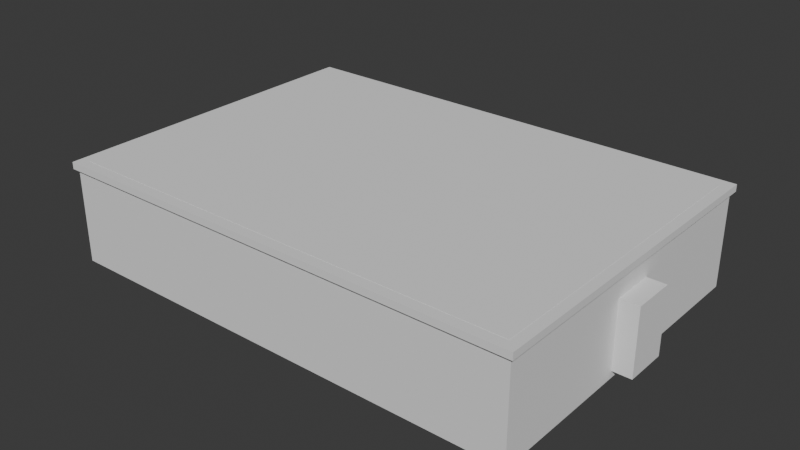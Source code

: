 # Source: Room2_1.blend  (saved by Blender 5.2.45; exported with 4.5.12 LTS)
import bpy
from mathutils import Matrix  # noqa: F401  (used for matrix-valued properties, if any)

bpy.ops.wm.read_factory_settings(use_empty=True)
scene = bpy.context.scene
scene.name = 'Scene'

# ---- collections
col_collection = bpy.data.collections.new('Collection'); scene.collection.children.link(col_collection)

# ---- world
world_world = bpy.data.worlds.new('World'); scene.world = world_world
world_world.use_nodes = True; world_world.node_tree.nodes.clear()
_N = world_world.node_tree.nodes; _L = world_world.node_tree.links
n0 = _N.new('ShaderNodeOutputWorld'); n0.name = 'World Output'; n0.location = (200, 100)
n1 = _N.new('ShaderNodeBackground'); n1.name = 'Background'; n1.location = (-200, 100)
n1.inputs[0].default_value = (0.05088, 0.05088, 0.05088, 1.0)
_L.new(n1.outputs[0], n0.inputs[0])
n0.is_active_output = True
world_world.color = (0.05088, 0.05088, 0.05088)
world_world.sun_shadow_jitter_overblur = 0.0

# ---- meshes
me_cube_001 = bpy.data.meshes.new('Cube.001')
me_cube_001.from_pydata([(1.311e-05, -1.0, -6.318e-06), (1.311e-05, -1.0, 2.0), (1.311e-05, 1.0, -6.318e-06), (1.311e-05, 1.0, 2.0), (2.0, -1.0, -6.318e-06), (2.0, -1.0, 2.0), (2.0, 1.0, -6.318e-06), (2.0, 1.0, 2.0)], [], [(0, 1, 3, 2), (2, 3, 7, 6), (6, 7, 5, 4), (4, 5, 1, 0), (2, 6, 4, 0), (7, 3, 1, 5)])
_uv = me_cube_001.uv_layers.new(name='UVMap')
_uv.uv.foreach_set('vector', [0.375, 0.0, 0.625, 0.0, 0.625, 0.25, 0.375, 0.25, 0.375, 0.25, 0.625, 0.25, 0.625, 0.5, 0.375, 0.5, 0.375, 0.5, 0.625, 0.5, 0.625, 0.75, 0.375, 0.75, 0.375, 0.75, 0.625, 0.75, 0.625, 1.0, 0.375, 1.0, 0.125, 0.5, 0.375, 0.5, 0.375, 0.75, 0.125, 0.75, 0.625, 0.5, 0.875, 0.5, 0.875, 0.75, 0.625, 0.75])
me_cube_001.update()
me_cube_002 = bpy.data.meshes.new('Cube.002')
me_cube_002.from_pydata([(-1.0, -1.0, -1.0), (-1.0, -1.0, 1.0), (-1.0, 1.0, -1.0), (-1.0, 1.0, 1.0), (3.128, -1.0, -1.0), (3.128, -1.0, 1.0), (3.128, 1.0, -1.0), (3.128, 1.0, 1.0)], [], [(0, 1, 3, 2), (2, 3, 7, 6), (6, 7, 5, 4), (4, 5, 1, 0), (2, 6, 4, 0), (7, 3, 1, 5)])
_uv = me_cube_002.uv_layers.new(name='UVMap')
_uv.uv.foreach_set('vector', [0.375, 0.0, 0.625, 0.0, 0.625, 0.25, 0.375, 0.25, 0.375, 0.25, 0.625, 0.25, 0.625, 0.5, 0.375, 0.5, 0.375, 0.5, 0.625, 0.5, 0.625, 0.75, 0.375, 0.75, 0.375, 0.75, 0.625, 0.75, 0.625, 1.0, 0.375, 1.0, 0.125, 0.5, 0.375, 0.5, 0.375, 0.75, 0.125, 0.75, 0.625, 0.5, 0.875, 0.5, 0.875, 0.75, 0.625, 0.75])
me_cube_002.update()
me_cube_004 = bpy.data.meshes.new('Cube.004')
me_cube_004.from_pydata([(-2.158, -1.0, -1.0), (-2.158, -1.0, 1.0), (-2.158, 1.0, -1.0), (-2.158, 1.0, 1.0), (6.347, -1.0, -1.0), (6.347, -1.0, 1.0), (6.347, 1.0, -1.0), (6.347, 1.0, 1.0), (-2.158, -46.67, -1.0), (-2.158, -46.67, 1.0), (-2.158, -44.67, -1.0), (-2.158, -44.67, 1.0), (6.347, -46.67, -1.0), (6.347, -46.67, 1.0), (6.347, -44.67, -1.0), (6.347, -44.67, 1.0), (6.096, -44.67, -1.0), (6.096, -44.67, 1.0), (6.096, -1.0, -1.0), (6.096, -1.0, 1.0), (0.0, 1.0, -1.0), (0.0, 1.0, 1.0), (0.0, -1.0, -1.0), (0.0, -1.0, 1.0), (0.0, -44.67, -1.0), (0.0, -44.67, 1.0), (0.0, -46.67, -1.0), (0.0, -46.67, 1.0), (-1.907, -44.67, -1.0), (-1.907, -44.67, 1.0), (-1.907, -1.0, -1.0), (-1.907, -1.0, 1.0)], [], [(24, 10, 11, 25), (20, 21, 7, 6), (6, 7, 5, 4), (20, 2, 3, 21), (20, 6, 4, 22), (10, 8, 9, 11), (30, 0, 1, 31), (24, 25, 15, 14), (14, 15, 13, 12), (24, 26, 8, 10), (24, 14, 12, 26), (0, 10, 11, 1), (14, 15, 17, 16), (16, 17, 19, 18), (18, 19, 5, 4), (4, 5, 15, 14), (16, 18, 4, 14), (19, 17, 15, 5), (12, 13, 27, 26), (15, 25, 27, 13), (28, 30, 31, 29), (10, 28, 29, 11), (4, 5, 23, 22), (7, 21, 23, 5), (20, 22, 0, 2), (2, 0, 1, 3), (28, 10, 0, 30), (31, 1, 11, 29), (8, 26, 27, 9), (11, 9, 27, 25), (0, 22, 23, 1), (3, 1, 23, 21)])
_uv = me_cube_004.uv_layers.new(name='UVMap')
_uv.uv.foreach_set('vector', [0.375, 0.3732, 0.375, 0.5, 0.625, 0.5, 0.625, 0.3732, 0.375, 0.3732, 0.625, 0.3732, 0.625, 0.5, 0.375, 0.5, 0.375, 0.5, 0.625, 0.5, 0.625, 0.75, 0.375, 0.75, 0.375, 0.3732, 0.375, 0.5, 0.625, 0.5, 0.625, 0.3732, 0.2482, 0.5, 0.375, 0.5, 0.375, 0.75, 0.2482, 0.75, 0.375, 0.5, 0.375, 0.75, 0.625, 0.75, 0.625, 0.5, 0.375, 0.5, 0.375, 0.75, 0.625, 0.75, 0.625, 0.5, 0.375, 0.3732, 0.625, 0.3732, 0.625, 0.5, 0.375, 0.5, 0.375, 0.5, 0.625, 0.5, 0.625, 0.75, 0.375, 0.75, 0.2482, 0.5, 0.2482, 0.75, 0.375, 0.75, 0.375, 0.5, 0.2482, 0.5, 0.375, 0.5, 0.375, 0.75, 0.2482, 0.75, 0.375, 0.75, 0.375, 1.0, 0.625, 1.0, 0.625, 0.75, 0.375, 0.0, 0.625, 0.0, 0.625, 0.25, 0.375, 0.25, 0.375, 0.25, 0.625, 0.25, 0.625, 0.5, 0.375, 0.5, 0.375, 0.5, 0.625, 0.5, 0.625, 0.75, 0.375, 0.75, 0.375, 0.75, 0.625, 0.75, 0.625, 1.0, 0.375, 1.0, 0.125, 0.5, 0.375, 0.5, 0.375, 0.75, 0.125, 0.75, 0.625, 0.5, 0.875, 0.5, 0.875, 0.75, 0.625, 0.75, 0.375, 0.75, 0.625, 0.75, 0.625, 0.8768, 0.375, 0.8768, 0.625, 0.5, 0.7518, 0.5, 0.7518, 0.75, 0.625, 0.75, 0.375, 0.25, 0.375, 0.5, 0.625, 0.5, 0.625, 0.25, 0.375, 0.0, 0.375, 0.25, 0.625, 0.25, 0.625, 0.0, 0.375, 0.75, 0.625, 0.75, 0.625, 0.8768, 0.375, 0.8768, 0.625, 0.5, 0.7518, 0.5, 0.7518, 0.75, 0.625, 0.75, 0.2482, 0.5, 0.2482, 0.75, 0.375, 0.75, 0.375, 0.5, 0.375, 0.5, 0.375, 0.75, 0.625, 0.75, 0.625, 0.5, 0.125, 0.5, 0.125, 0.75, 0.375, 0.75, 0.375, 0.5, 0.625, 0.5, 0.625, 0.75, 0.875, 0.75, 0.875, 0.5, 0.375, 0.75, 0.375, 0.8768, 0.625, 0.8768, 0.625, 0.75, 0.625, 0.5, 0.625, 0.75, 0.7518, 0.75, 0.7518, 0.5, 0.375, 0.75, 0.375, 0.8768, 0.625, 0.8768, 0.625, 0.75, 0.625, 0.5, 0.625, 0.75, 0.7518, 0.75, 0.7518, 0.5])
me_cube_004.update()
me_cube_006 = bpy.data.meshes.new('Cube.006')
me_cube_006.from_pydata([(-1.0, -1.0, -1.0), (-1.0, -1.0, 1.0), (-1.0, 1.0, -1.0), (-1.0, 1.0, 1.0), (1.0, -1.0, -1.0), (1.0, -1.0, 1.0), (1.0, 1.0, -1.0), (1.0, 1.0, 1.0)], [], [(0, 1, 3, 2), (2, 3, 7, 6), (6, 7, 5, 4), (4, 5, 1, 0), (2, 6, 4, 0), (7, 3, 1, 5)])
_uv = me_cube_006.uv_layers.new(name='UVMap')
_uv.uv.foreach_set('vector', [0.375, 0.0, 0.625, 0.0, 0.625, 0.25, 0.375, 0.25, 0.375, 0.25, 0.625, 0.25, 0.625, 0.5, 0.375, 0.5, 0.375, 0.5, 0.625, 0.5, 0.625, 0.75, 0.375, 0.75, 0.375, 0.75, 0.625, 0.75, 0.625, 1.0, 0.375, 1.0, 0.125, 0.5, 0.375, 0.5, 0.375, 0.75, 0.125, 0.75, 0.625, 0.5, 0.875, 0.5, 0.875, 0.75, 0.625, 0.75])
me_cube_006.update()
me_cube_007 = bpy.data.meshes.new('Cube.007')
me_cube_007.from_pydata([(-1.0, -1.0, -1.0), (-1.0, -1.0, 1.0), (-1.0, 1.0, -1.0), (-1.0, 1.0, 1.0), (1.0, -1.0, -1.0), (1.0, -1.0, 1.0), (1.0, 1.0, -1.0), (1.0, 1.0, 1.0)], [], [(0, 1, 3, 2), (2, 3, 7, 6), (6, 7, 5, 4), (4, 5, 1, 0), (2, 6, 4, 0), (7, 3, 1, 5)])
_uv = me_cube_007.uv_layers.new(name='UVMap')
_uv.uv.foreach_set('vector', [0.375, 0.0, 0.625, 0.0, 0.625, 0.25, 0.375, 0.25, 0.375, 0.25, 0.625, 0.25, 0.625, 0.5, 0.375, 0.5, 0.375, 0.5, 0.625, 0.5, 0.625, 0.75, 0.375, 0.75, 0.375, 0.75, 0.625, 0.75, 0.625, 1.0, 0.375, 1.0, 0.125, 0.5, 0.375, 0.5, 0.375, 0.75, 0.125, 0.75, 0.625, 0.5, 0.875, 0.5, 0.875, 0.75, 0.625, 0.75])
me_cube_007.update()

# ---- objects
ob_cube = bpy.data.objects.new('Cube', me_cube_001)
ob_del = bpy.data.objects.new('DEL', me_cube_002)
ob_cube_003 = bpy.data.objects.new('Cube.003', me_cube_004)
ob_del_001 = bpy.data.objects.new('DEL.001', me_cube_006)
ob_del_002 = bpy.data.objects.new('DEL.002', me_cube_007)
ob_holder = bpy.data.objects.new('Holder', None)

# ---- transforms, parenting, visibility, modifiers, constraints
ob_cube.parent = ob_holder
ob_cube.matrix_parent_inverse = Matrix(((1.0, -0.0, 0.0, 0.5), (-0.0, 1.0, -0.0, 5.684e-06), (-0.0, -0.0, 1.0, 0.2), (-0.0, 0.0, -0.0, 1.0)))
ob_cube.location = (-0.5, -5.684e-06, -0.2)
ob_cube.scale = (1.0, 0.7, 0.2)
_m = ob_cube.modifiers.new('Boolean', 'BOOLEAN')
_m.object = ob_del
_m = ob_cube.modifiers.new('Boolean.001', 'BOOLEAN')
_m.object = ob_del_001
_m = ob_cube.modifiers.new('Boolean.002', 'BOOLEAN')
_m.object = ob_del_002
ob_del.parent = ob_holder
ob_del.matrix_parent_inverse = Matrix(((1.0, -0.0, 0.0, 0.5), (-0.0, 1.0, -0.0, 5.684e-06), (-0.0, -0.0, 1.0, 0.2), (-0.0, 0.0, -0.0, 1.0)))
ob_del.location = (0.0, 0.0, 0.03)
ob_del.scale = (0.47, 0.67, 0.2)
ob_cube_003.parent = ob_holder
ob_cube_003.matrix_parent_inverse = Matrix(((1.0, -0.0, 0.0, 0.5), (-0.0, 1.0, -0.0, 5.684e-06), (-0.0, -0.0, 1.0, 0.2), (-0.0, 0.0, -0.0, 1.0)))
ob_cube_003.location = (0.0, 0.685, 0.2147)
ob_cube_003.scale = (0.2387, 0.03, 0.01465)
ob_del_001.parent = ob_holder
ob_del_001.matrix_parent_inverse = Matrix(((1.0, -0.0, 0.0, 0.5), (-0.0, 1.0, -0.0, 5.684e-06), (-0.0, -0.0, 1.0, 0.2), (-0.0, 0.0, -0.0, 1.0)))
ob_del_001.location = (-0.4663, 0.0, -0.03)
ob_del_001.scale = (0.09, 0.09, 0.14)
ob_del_002.parent = ob_holder
ob_del_002.matrix_parent_inverse = Matrix(((1.0, -0.0, 0.0, 0.5), (-0.0, 1.0, -0.0, 5.684e-06), (-0.0, -0.0, 1.0, 0.2), (-0.0, 0.0, -0.0, 1.0)))
ob_del_002.location = (1.489, 0.0, -0.03)
ob_del_002.scale = (0.09, 0.09, 0.14)
ob_holder.location = (-0.5, -5.684e-06, -0.2)

# ---- collection membership
col_collection.objects.link(ob_cube)
col_collection.objects.link(ob_del)
col_collection.objects.link(ob_cube_003)
col_collection.objects.link(ob_del_001)
col_collection.objects.link(ob_del_002)
col_collection.objects.link(ob_holder)

# ---- scene / render settings (as saved in the file)
scene.frame_start = 1; scene.frame_end = 250; scene.frame_set(147)
scene.render.engine = 'BLENDER_EEVEE_NEXT'
scene.render.bake_bias = 0.0
scene.render.bake_samples = 0
scene.render.compositor_device = 'GPU'
scene.eevee.use_volume_custom_range = False
scene.eevee.fast_gi_thickness_near = 0.1
scene.eevee.fast_gi_thickness_far = 0.0
scene.eevee.ray_tracing_options.screen_trace_thickness = 0.1
bpy.context.view_layer.update()

# ---- added for rendering (the .blend has no active camera and no usable light): camera, sun
cam_auto = bpy.data.cameras.new('AutoCamera')
cam_auto.lens = 50.0
cam_auto.sensor_width = 36.0
cam_auto.clip_end = 1000.0
ob_auto_camera = bpy.data.objects.new('AutoCamera', cam_auto)
scene.collection.objects.link(ob_auto_camera)
ob_auto_camera.location = (2.92272, -2.89339, 1.94393)
ob_auto_camera.rotation_euler = (1.09748, -7.21219e-08, 0.694738)
scene.camera = ob_auto_camera
light_auto_sun = bpy.data.lights.new('AutoSun', 'SUN')
light_auto_sun.energy = 3.0
light_auto_sun.angle = 0.0523599
ob_auto_sun = bpy.data.objects.new('AutoSun', light_auto_sun)
scene.collection.objects.link(ob_auto_sun)
ob_auto_sun.rotation_euler = (0.872665, 0.174533, 0.523599)
bpy.context.view_layer.update()

